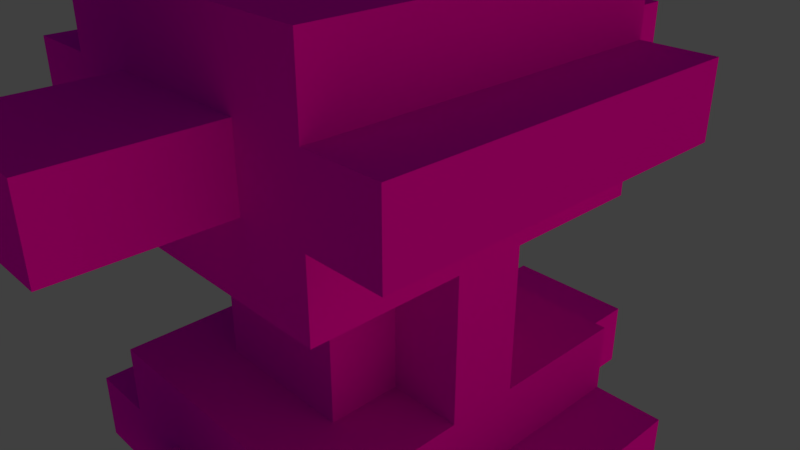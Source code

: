 # Source: Bonus_UFO.blend  (saved by Blender 2.78.0; exported with 4.5.12 LTS)
import bpy
from mathutils import Matrix  # noqa: F401  (used for matrix-valued properties, if any)

bpy.ops.wm.read_factory_settings(use_empty=True)
scene = bpy.context.scene
scene.name = 'Scene'

# ---- collections
col_collection_1 = bpy.data.collections.new('Collection 1'); scene.collection.children.link(col_collection_1)

# ---- images (referenced by path relative to the original .blend; pixels are not part of the script)
import os
ASSET_DIR = os.environ.get("B2B_ASSET_DIR", "")  # directory of the original .blend (textures are referenced by path, not embedded)
HERE = os.path.dirname(os.path.abspath(__file__))  # packed textures are extracted next to this script under _unpacked/

def load_image(name, relpath, width, height, colorspace="sRGB"):
    """Load a texture the original file referenced (path relative to the .blend, or extracted next to this script)."""
    p = next((c for c in (os.path.join(HERE, relpath), os.path.join(ASSET_DIR, relpath)) if relpath and os.path.exists(c)), "")
    if p:
        img = bpy.data.images.load(p, check_existing=True)
        img.name = name
    else:  # same state as the original file: an image datablock whose file is absent (Cycles renders it pink)
        img = bpy.data.images.new(name, width, height)
        img.source = "FILE"
        img.filepath = "//" + (relpath or name)
    img.colorspace_settings.name = colorspace
    return img
img_texturescom_metalfloorsbare0014_1_seamless_s_nrm_png = load_image('TexturesCom_MetalFloorsBare0014_1_seamless_S_NRM.png', 'Texturen/Metal02/TexturesCom_MetalFloorsBare0014_1_seamless_S_NRM.png', 1024, 1024, 'sRGB')
img_texturescom_metalfloorsbare0014_1_seamless_s_color_png = load_image('TexturesCom_MetalFloorsBare0014_1_seamless_S_COLOR.png', 'Texturen/Metal02/TexturesCom_MetalFloorsBare0014_1_seamless_S_COLOR.png', 1024, 1024, 'sRGB')
img_texturescom_metalfloorsbare0014_1_seamless_s_spec_png = load_image('TexturesCom_MetalFloorsBare0014_1_seamless_S_SPEC.png', 'Texturen/Metal02/TexturesCom_MetalFloorsBare0014_1_seamless_S_BAKE_UFO.png', 1024, 1024, 'sRGB')

# ---- materials (node trees are filled in below, after node groups)
mat_material = bpy.data.materials.new('Material')
mat_material.alpha_threshold = 0.0
mat_material.roughness = 0.5
mat_material.line_color = (0.0, 0.0, 0.0, 1.0)

# ---- material node trees
mat_material.use_nodes = True; mat_material.node_tree.nodes.clear()
_N = mat_material.node_tree.nodes; _L = mat_material.node_tree.links
n0 = _N.new('ShaderNodeTexImage'); n0.name = 'Image Texture.002'; n0.location = (-502, 54)
n0.width = 140
n0.image = img_texturescom_metalfloorsbare0014_1_seamless_s_nrm_png
n1 = _N.new('ShaderNodeTexImage'); n1.name = 'Image Texture'; n1.location = (-496, 351)
n1.width = 140
n1.image = img_texturescom_metalfloorsbare0014_1_seamless_s_color_png
n2 = _N.new('ShaderNodeBsdfDiffuse'); n2.name = 'Diffuse BSDF'; n2.location = (-195, 346)
n2.inputs[1].default_value = 0.2
n3 = _N.new('ShaderNodeOutputMaterial'); n3.name = 'Material Output'; n3.location = (257, 343)
n4 = _N.new('ShaderNodeMixShader'); n4.name = 'Mix Shader'; n4.location = (37, 380)
n5 = _N.new('ShaderNodeTexImage'); n5.name = 'Image Texture.001'; n5.location = (-490, 619)
n5.width = 140
n5.image = img_texturescom_metalfloorsbare0014_1_seamless_s_spec_png
n6 = _N.new('ShaderNodeMix'); n6.name = 'Mix'; n6.location = (-177, 586)
n6.data_type = 'RGBA'
n6.inputs[0].default_value = 0.2
n6.inputs[7].default_value = (0.0, 0.0, 0.0, 1.0)
n7 = _N.new('ShaderNodeNormalMap'); n7.name = 'Normal Map'; n7.location = (-228, 69)
n8 = _N.new('ShaderNodeDisplacement'); n8.name = 'Displacement'; n8.location = (0, 0)
n8.inputs[1].default_value = 0.0
n8.inputs[2].default_value = 0.1
_L.new(n2.outputs[0], n4.inputs[1])
_L.new(n1.outputs[0], n2.inputs[0])
_L.new(n4.outputs[0], n3.inputs[0])
_L.new(n5.outputs[0], n6.inputs[6])
_L.new(n6.outputs[2], n4.inputs[0])
_L.new(n0.outputs[0], n7.inputs[1])
_L.new(n7.outputs[0], n8.inputs[0])
_L.new(n8.outputs[0], n3.inputs[2])
n3.is_active_output = True

# ---- world
world_world = bpy.data.worlds.new('World'); scene.world = world_world
world_world.color = (0.05088, 0.05088, 0.05088)
world_world.use_sun_shadow = False
world_world.sun_shadow_jitter_overblur = 0.0
world_world.cycles.sampling_method = 'MANUAL'

# ---- cameras
cam_camera = bpy.data.cameras.new('Camera')
cam_camera.clip_end = 100.0
cam_camera.lens = 35.0
cam_camera.sensor_width = 32.0
cam_camera.sensor_height = 18.0
cam_camera.ortho_scale = 7.314
cam_camera.dof.focus_distance = 0.0

# ---- lights
light_lamp = bpy.data.lights.new('Lamp', 'SUN')
light_lamp.color = (1.0, 0.8136, 0.2218)
light_lamp.transmission_factor = 0.0
light_lamp.cutoff_distance = 30.0
light_lamp.angle = 2.652
light_lamp.energy = 1.0
light_lamp.shadow_buffer_clip_start = 1.001
light_lamp.shadow_soft_size = 4.0
light_lamp.shadow_cascade_max_distance = 1000.0

# ---- meshes
me_cube = bpy.data.meshes.new('Cube')
me_cube.from_pydata([(3.033, -0.5055, -1.28), (2.033, 0.4945, -4.28), (0.03297, 0.4945, -4.28), (-1.967, -2.505, -2.28), (-1.967, -2.505, -3.28), (0.03297, 0.4945, -6.28), (0.03297, -2.505, -3.28), (0.03297, -2.505, -2.28), (2.033, -2.505, -3.28), (2.033, -2.505, -2.28), (0.03297, -4.505, -3.28), (0.03297, -4.505, -2.28), (2.033, -4.505, -3.28), (2.033, -4.505, -2.28), (-0.967, -0.5055, -4.28), (-0.967, 0.4945, -6.28), (0.03297, 2.495, -3.28), (0.03297, 2.495, -2.28), (2.033, 2.495, -3.28), (2.033, 2.495, -2.28), (0.03297, 4.495, -3.28), (0.03297, 4.495, -2.28), (2.033, 4.495, -3.28), (2.033, 4.495, -2.28), (0.03297, 0.4945, -1.28), (0.03297, -0.5055, -1.28), (2.033, 0.4945, -1.28), (2.033, -0.5055, -1.28), (0.03297, -1.505, -1.28), (2.033, -1.505, -1.28), (0.03297, 1.495, -1.28), (2.033, 1.495, -1.28), (2.033, 2.495, -1.28), (2.033, 1.495, -4.28), (0.03297, -0.5055, -4.28), (2.033, -0.5055, -4.28), (2.033, -1.505, -4.28), (0.03297, -1.505, -4.28), (0.03297, 1.495, -4.28), (-0.967, -2.505, -2.28), (-0.967, -2.505, -1.28), (-0.967, 0.4945, -4.28), (-0.967, -2.505, -3.28), (-0.967, -2.505, -4.28), (-0.967, 2.495, -2.28), (-0.967, 2.495, -1.28), (-0.967, 2.495, -3.28), (-0.967, 2.495, -4.28), (3.033, -0.5055, -4.28), (3.033, 2.495, -1.28), (3.033, 2.495, -2.28), (3.033, -2.505, -3.28), (3.033, -2.505, -4.28), (3.033, -2.505, -2.28), (3.033, 2.495, -4.28), (3.033, 2.495, -3.28), (3.033, -2.505, -1.28), (3.033, 0.4945, -4.28), (3.033, -1.505, -1.28), (-1.967, 2.495, -2.28), (-1.967, 2.495, -3.28), (4.033, -2.505, -3.28), (4.033, -2.505, -2.28), (4.033, 2.495, -3.28), (4.033, 2.495, -2.28), (0.03297, 0.4945, -7.28), (-0.967, -0.5055, -6.28), (0.03297, -0.5055, -6.28), (3.033, -0.5055, -6.28), (2.033, -0.5055, -6.28), (2.033, 0.4945, -6.28), (3.033, 0.4945, -6.28), (2.033, 1.495, -6.28), (2.033, -1.505, -6.28), (0.03297, -1.505, -6.28), (0.03297, 1.495, -6.28), (0.03297, -0.5055, -7.28), (2.033, -0.5055, -7.28), (2.033, 0.4945, -7.28), (0.03297, 0.4945, -9.28), (0.03297, 2.495, -9.28), (0.03297, 1.495, -9.28), (0.03297, 1.495, -7.28), (2.033, -1.505, -7.28), (2.033, 1.495, -7.28), (0.03297, -1.505, -7.28), (0.03297, 2.495, -7.28), (0.03297, 2.495, -6.28), (2.033, 2.495, -6.28), (2.033, 2.495, -7.28), (2.033, 2.495, -6.28), (3.033, 2.495, -6.28), (3.033, 2.495, -7.28), (-0.967, 2.495, -6.28), (0.03297, 2.495, -6.28), (-0.967, 2.495, -7.28), (0.03297, -2.505, -7.28), (0.03297, -2.505, -6.28), (2.033, -2.505, -6.28), (2.033, -2.505, -7.28), (3.033, -2.505, -6.28), (2.033, -2.505, -6.28), (3.033, -2.505, -7.28), (-0.967, -2.505, -6.28), (0.03297, -2.505, -6.28), (-0.967, -2.505, -7.28), (0.03297, 2.495, -8.28), (2.033, 0.4945, -8.28), (2.033, 1.495, -8.28), (-0.967, -2.505, -8.28), (2.033, 1.495, -8.28), (2.033, 2.495, -8.28), (3.033, 2.495, -8.28), (-0.967, 2.495, -8.28), (0.03297, -2.505, -8.28), (2.033, -2.505, -8.28), (3.033, -2.505, -8.28), (0.03297, -0.5055, -9.28), (2.033, -0.5055, -9.28), (2.033, 0.4945, -9.28), (2.033, 0.4945, -3.28), (2.033, -0.5055, -3.28), (2.033, 1.495, -9.28), (2.033, -1.505, -9.28), (0.03297, -1.505, -9.28), (-0.967, -2.505, -9.28), (2.033, -1.505, -9.28), (0.03297, -1.505, -9.28), (2.033, 2.495, -9.28), (2.033, 2.495, -9.28), (3.033, 2.495, -9.28), (-0.967, 2.495, -9.28), (0.03297, 2.495, -9.28), (0.03297, -2.505, -9.28), (2.033, -2.505, -9.28), (3.033, -2.505, -9.28), (2.033, -2.505, -9.28), (0.03297, -2.505, -9.28), (2.033, -4.505, -7.28), (2.033, -4.505, -8.28), (0.03297, -4.505, -7.28), (0.03297, -4.505, -8.28), (0.03297, 4.495, -7.28), (2.033, 4.495, -7.28), (0.03297, 4.495, -8.28), (2.033, 4.495, -8.28), (-1.967, 2.495, -8.28), (-1.967, 2.495, -7.28), (-1.967, -2.505, -8.28), (-1.967, -2.505, -7.28), (4.033, -2.505, -8.28), (4.033, -2.505, -7.28), (4.033, 2.495, -7.28), (4.033, 2.495, -8.28), (0.03297, -0.5055, -3.28), (0.03297, 0.4945, -7.28), (0.03297, -0.5055, -7.28), (2.033, 0.4945, -7.28), (2.033, -0.5055, -7.28), (0.03297, 0.4945, -3.28), (0.03297, -0.5055, -3.28), (2.033, 0.4945, -3.28), (2.033, -0.5055, -3.28), (0.03297, 0.4945, -1.28), (0.03297, -0.5055, -1.28), (2.033, 0.4945, -1.28), (2.033, -0.5055, -1.28), (0.03297, 0.4945, -3.28), (0.03297, -0.5055, -8.28), (0.03297, -1.505, -8.28), (0.03297, 0.4945, -7.28), (2.033, 0.4945, -7.28), (2.033, 1.495, -7.28), (0.03297, -0.5055, -7.28), (2.033, -0.5055, -7.28), (2.033, -1.505, -7.28), (0.03297, -1.505, -7.28), (0.03297, 1.495, -7.28), (0.03297, -1.505, -3.28), (2.033, -1.505, -3.28), (0.03297, 1.495, -3.28), (2.033, 1.495, -3.28)], [], [(71, 1, 57), (29, 0, 27), (5, 93, 15), (74, 98, 73), (123, 133, 124), (143, 144, 142), (173, 175, 176), (161, 157, 162), (50, 0, 53), (8, 10, 6), (103, 67, 66), (86, 144, 106), (9, 12, 8), (7, 39, 6), (20, 18, 16), (70, 33, 1), (17, 23, 21), (30, 181, 31), (31, 120, 26), (105, 109, 137), (37, 73, 36), (111, 80, 106), (38, 47, 33), (33, 75, 38), (6, 11, 7), (178, 25, 28), (5, 41, 2), (170, 172, 171), (127, 76, 85), (66, 34, 14), (135, 126, 118), (59, 39, 44), (148, 113, 109), (3, 60, 4), (79, 82, 65), (64, 61, 63), (143, 86, 89), (101, 68, 69), (153, 116, 112), (140, 139, 138), (111, 143, 89), (34, 74, 37), (71, 57, 68), (75, 2, 38), (116, 130, 112), (138, 115, 99), (169, 175, 123), (62, 50, 53), (102, 152, 92), (42, 60, 46), (140, 99, 96), (97, 99, 98), (84, 107, 78), (51, 53, 8), (45, 24, 30), (133, 115, 114), (80, 122, 81), (36, 52, 43), (21, 22, 20), (92, 112, 90), (120, 180, 167), (122, 107, 108), (55, 61, 51), (136, 116, 102), (21, 16, 17), (10, 13, 11), (127, 125, 117), (113, 125, 109), (24, 180, 30), (36, 69, 35), (113, 95, 132), (114, 139, 141), (11, 9, 7), (39, 45, 44), (145, 106, 144), (147, 148, 149), (18, 23, 19), (15, 105, 66), (69, 48, 35), (95, 149, 105), (91, 70, 71), (18, 54, 47), (150, 152, 151), (121, 29, 27), (126, 77, 118), (88, 86, 87), (81, 172, 177), (159, 156, 155), (154, 179, 121), (155, 161, 159), (160, 158, 156), (45, 32, 17), (141, 96, 114), (29, 178, 28), (72, 87, 75), (168, 176, 169), (71, 70, 1), (29, 58, 0), (5, 94, 93), (74, 97, 98), (123, 134, 133), (143, 145, 144), (173, 174, 175), (158, 162, 157), (166, 165, 161), (157, 119, 118), (166, 161, 162), (157, 118, 158), (56, 53, 58), (50, 49, 0), (0, 58, 53), (8, 12, 10), (103, 104, 67), (86, 142, 144), (9, 13, 12), (7, 9, 56), (53, 56, 9), (39, 3, 42), (7, 56, 40), (42, 6, 39), (3, 4, 42), (7, 40, 39), (20, 22, 18), (70, 72, 33), (17, 19, 23), (30, 180, 181), (31, 181, 120), (137, 104, 105), (105, 149, 148), (104, 103, 105), (109, 125, 137), (105, 148, 109), (37, 74, 73), (111, 128, 80), (38, 2, 41), (54, 57, 33), (57, 1, 33), (38, 41, 47), (54, 33, 47), (33, 72, 75), (6, 10, 11), (178, 154, 25), (5, 15, 41), (170, 177, 172), (127, 117, 76), (66, 67, 34), (118, 119, 130), (129, 130, 119), (135, 136, 126), (118, 130, 135), (59, 3, 39), (148, 146, 113), (3, 59, 60), (79, 81, 82), (64, 62, 61), (143, 142, 86), (101, 100, 68), (153, 150, 116), (140, 141, 139), (111, 145, 143), (34, 67, 74), (100, 102, 68), (92, 91, 71), (57, 54, 55), (102, 92, 71), (57, 55, 51), (68, 102, 71), (51, 52, 48), (48, 68, 57), (57, 51, 48), (75, 5, 2), (116, 135, 130), (138, 139, 115), (123, 124, 169), (169, 176, 175), (62, 64, 50), (102, 151, 152), (42, 4, 60), (140, 138, 99), (97, 96, 99), (84, 110, 107), (8, 6, 43), (42, 43, 6), (51, 61, 62), (43, 52, 8), (53, 9, 8), (8, 52, 51), (51, 62, 53), (26, 27, 0), (0, 49, 31), (40, 56, 29), (56, 58, 29), (31, 26, 0), (31, 49, 32), (40, 29, 28), (28, 25, 40), (45, 40, 24), (31, 32, 30), (25, 24, 40), (30, 32, 45), (133, 134, 115), (80, 128, 122), (36, 35, 48), (43, 14, 37), (14, 34, 37), (36, 48, 52), (43, 37, 36), (21, 23, 22), (92, 152, 153), (112, 130, 129), (92, 153, 112), (90, 91, 92), (112, 129, 90), (120, 181, 180), (122, 119, 107), (55, 63, 61), (100, 101, 102), (136, 135, 116), (116, 150, 151), (102, 101, 136), (116, 151, 102), (21, 20, 16), (10, 12, 13), (79, 117, 125), (127, 137, 125), (125, 131, 79), (132, 79, 131), (113, 131, 125), (24, 167, 180), (36, 73, 69), (113, 146, 147), (95, 93, 94), (113, 147, 95), (132, 131, 113), (95, 94, 132), (114, 115, 139), (11, 13, 9), (39, 40, 45), (145, 111, 106), (147, 146, 148), (18, 22, 23), (42, 46, 14), (46, 47, 41), (14, 43, 42), (105, 103, 66), (14, 46, 41), (95, 105, 15), (66, 14, 41), (15, 93, 95), (66, 41, 15), (69, 68, 48), (95, 147, 149), (91, 90, 70), (19, 32, 49), (50, 64, 63), (19, 49, 50), (46, 16, 47), (18, 19, 55), (50, 63, 55), (55, 54, 18), (47, 16, 18), (19, 50, 55), (150, 153, 152), (121, 179, 29), (126, 83, 77), (88, 89, 86), (81, 122, 172), (79, 155, 117), (159, 163, 164), (160, 156, 159), (159, 164, 160), (117, 155, 156), (154, 178, 179), (155, 157, 161), (160, 162, 158), (46, 60, 59), (44, 45, 17), (46, 59, 44), (17, 16, 44), (32, 19, 17), (16, 46, 44), (141, 140, 96), (29, 179, 178), (72, 88, 87), (168, 173, 176)])
_uv = me_cube.uv_layers.new(name='UVMap')
_uv.uv.foreach_set('vector', [0.619, 1.0, 0.5714, 0.9048, 0.619, 0.9048, 0.04762, 0.4286, 2.271e-08, 0.381, 0.04762, 0.381, 0.4762, 1.0, 0.5238, 0.9048, 0.5238, 1.0, 0.2381, 0.8571, 0.2857, 0.9524, 0.2381, 0.9524, 0.1905, 0.8571, 0.2381, 0.9524, 0.1905, 0.9524, 0.9524, 0.5238, 1.0, 0.619, 0.9524, 0.619, 0.9524, 0.1429, 0.9048, 0.2381, 0.9048, 0.1429, 0.619, 0.09524, 0.619, 0.2857, 0.5714, 0.09524, 0.6667, 0.381, 0.619, 0.2381, 0.6667, 0.1429, 0.1905, 0.7619, 0.09524, 0.8571, 0.09524, 0.7619, 0.9524, 0.4286, 1.0, 0.5238, 0.9524, 0.5238, 0.8571, 0.2381, 0.9048, 0.1429, 0.9048, 0.2381, 0.8571, 0.4286, 0.9048, 0.3333, 0.9048, 0.4286, 0.4286, 0.09524, 0.4286, 0.04762, 0.4762, 0.09524, 0.09524, 0.6667, 0.1905, 0.7619, 0.09524, 0.7619, 0.9048, 0.4286, 0.9524, 0.5238, 0.9048, 0.5238, 0.09524, 0.7619, 0.0, 0.8571, 0.0, 0.7619, 0.09524, 0.6667, 3.406e-08, 0.7619, 0.0, 0.6667, 0.8571, 0.9048, 0.9048, 0.8095, 0.9048, 0.9048, 0.2381, 0.619, 0.2381, 0.5714, 0.2857, 0.5238, 0.8095, 0.619, 0.7143, 0.7143, 0.7143, 0.619, 0.5238, 0.9048, 0.5714, 1.0, 0.5238, 1.0, 0.4286, 0.4286, 0.381, 0.4762, 0.4286, 0.3333, 0.4762, 0.9048, 0.5714, 0.8095, 0.5714, 0.9048, 0.9524, 0.7143, 0.9048, 0.8095, 0.9048, 0.7143, 0.6667, 0.8571, 0.7143, 0.9524, 0.6667, 0.9524, 1.0, 0.7143, 0.9524, 0.619, 1.0, 0.619, 0.9524, 5.677e-09, 1.0, 0.09524, 0.9524, 0.09524, 0.1429, 0.8571, 0.1905, 0.9524, 0.1429, 0.9524, 0.3333, 0.9524, 0.2857, 0.8571, 0.3333, 0.8571, 0.7143, 0.1429, 0.7619, 0.1905, 0.7619, 0.2381, 0.5238, 0.5714, 0.4762, 0.8095, 0.4762, 0.5714, 0.5714, 0.8095, 0.619, 0.5714, 0.619, 0.8095, 0.7143, 0.619, 0.7619, 0.381, 0.7619, 0.619, 0.4762, 0.4762, 0.5238, 0.5714, 0.4762, 0.5714, 0.619, 0.619, 0.6667, 0.381, 0.6667, 0.619, 0.7143, 0.8095, 0.8095, 0.7143, 0.8095, 0.8095, 1.0, 0.2381, 0.9524, 0.1429, 1.0, 0.1429, 0.8095, 0.381, 0.7619, 0.619, 0.7619, 0.381, 0.8571, 0.8095, 0.8095, 0.7143, 0.8571, 0.7143, 0.7619, 0.8095, 0.7143, 0.9048, 0.7143, 0.8095, 1.703e-08, 0.9524, 0.04762, 0.8571, 0.04762, 0.9524, 0.3333, 0.1429, 0.2381, 0.1429, 0.3333, 0.09524, 0.7619, 0.8095, 0.8095, 0.9048, 0.7619, 0.9048, 0.4286, 0.619, 0.4762, 0.8571, 0.4286, 0.8571, 0.8571, 0.4286, 0.9048, 0.5238, 0.8571, 0.5238, 0.8571, 0.09524, 0.8095, 0.0, 0.9048, 2.838e-08, 0.8095, 0.1429, 0.7619, 0.381, 0.7619, 0.1429, 0.381, 0.619, 0.4286, 0.8571, 0.381, 0.8571, 0.5714, 0.8095, 0.5238, 0.5714, 0.5714, 0.5714, 0.8095, 2.696e-08, 0.7143, 0.09524, 0.7143, 0.0, 0.7619, 1.0, 0.7143, 0.9048, 0.7619, 0.9048, 0.9048, 0.5238, 0.8571, 0.5714, 0.8571, 0.5238, 0.4762, 0.2381, 0.4286, 0.2381, 0.4762, 0.1905, 0.1905, 0.2381, 0.1429, 0.3333, 0.1429, 0.2857, 0.9048, 0.7143, 0.9524, 0.619, 0.9524, 0.7143, 0.04762, 0.9524, 0.09524, 0.8571, 0.09524, 0.9524, 0.5714, 0.4286, 0.619, 0.381, 0.619, 0.5714, 0.381, 0.9524, 0.4286, 0.8571, 0.4286, 0.9524, 0.3333, 0.5714, 0.3333, 0.619, 0.2857, 0.5238, 0.381, 0.9524, 0.3333, 0.8571, 0.381, 0.8571, 0.8571, 0.9524, 0.8095, 0.9048, 0.8571, 0.9048, 0.8095, 0.381, 0.8571, 0.619, 0.8095, 0.619, 0.4762, 0.619, 0.4286, 0.5714, 0.4286, 0.5238, 0.9048, 0.5238, 0.9524, 0.619, 0.9048, 0.619, 0.5714, 0.9048, 0.619, 0.8095, 0.619, 0.9048, 0.6667, 0.8095, 0.619, 0.8571, 0.6667, 0.7619, 0.6667, 0.619, 0.7143, 0.8571, 0.6667, 0.8571, 0.8571, 0.8095, 0.8095, 0.9048, 0.8095, 0.8095, 0.9048, 0.4286, 0.9524, 0.3333, 0.9524, 0.4286, 0.6667, 0.04762, 0.6667, 0.09524, 0.619, 0.0, 0.8095, 0.619, 0.9048, 0.7143, 0.8095, 0.7143, 0.381, 0.7619, 0.2857, 0.8571, 0.2857, 0.7619, 0.6667, 0.1429, 0.7143, 0.381, 0.6667, 0.381, 0.1905, 0.6667, 0.2857, 0.7619, 0.1905, 0.7619, 0.381, 0.4762, 0.3333, 0.2381, 0.381, 0.2381, 0.9048, 0.7143, 0.8571, 0.8095, 0.8571, 0.7143, 0.1429, 0.09524, 0.1905, 0.2381, 0.1429, 0.1429, 0.1429, 0.9524, 0.09524, 0.8571, 0.1429, 0.8571, 0.8095, 0.1429, 0.8571, 0.381, 0.8095, 0.381, 0.9524, 0.3333, 1.0, 0.4286, 0.9524, 0.4286, 0.2857, 0.3333, 0.3333, 0.2857, 0.3333, 0.4762, 0.7143, 0.381, 0.6667, 0.619, 0.6667, 0.381, 0.9048, 0.2381, 0.9524, 0.3333, 0.9048, 0.3333, 0.9048, 0.09524, 0.9524, 2.271e-08, 0.9524, 0.09524, 0.9524, 0.9048, 0.9048, 0.8095, 0.9524, 0.8095, 0.381, 0.7619, 0.2857, 0.6667, 0.381, 0.6667, 0.5714, 0.2857, 0.5238, 0.09524, 0.5714, 0.09524, 1.0, 0.3333, 0.9524, 0.2381, 1.0, 0.2381, 0.09524, 0.6667, 0.0, 0.4762, 0.09524, 0.4762, 0.1905, 0.6667, 0.09524, 0.4762, 0.1905, 0.4762, 0.1905, 0.4762, 0.1905, 0.3333, 0.2381, 0.4286, 0.8571, 0.2381, 0.9048, 0.3333, 0.8571, 0.3333, 0.1905, 0.7619, 0.2857, 0.8571, 0.1905, 0.8571, 0.6667, 0.9524, 0.619, 0.8571, 0.6667, 0.8571, 0.8095, 0.9048, 0.7619, 0.9524, 0.7619, 0.9048, 0.619, 1.0, 0.5714, 1.0, 0.5714, 0.9048, 0.04762, 0.4286, 0.0, 0.4286, 2.271e-08, 0.381, 0.4762, 1.0, 0.4762, 0.9048, 0.5238, 0.9048, 0.2381, 0.8571, 0.2857, 0.8571, 0.2857, 0.9524, 0.1905, 0.8571, 0.2381, 0.8571, 0.2381, 0.9524, 0.9524, 0.5238, 1.0, 0.5238, 1.0, 0.619, 0.9524, 0.1429, 0.9524, 0.2381, 0.9048, 0.2381, 0.5714, 0.2857, 0.5714, 0.09524, 0.619, 0.2857, 0.5714, 0.0, 0.619, 0.0, 0.619, 0.09524, 0.619, 0.2857, 0.619, 0.381, 0.5714, 0.381, 0.5714, 0.0, 0.619, 0.09524, 0.5714, 0.09524, 0.619, 0.2857, 0.5714, 0.381, 0.5714, 0.2857, 0.619, 0.1429, 0.6667, 0.1429, 0.619, 0.1905, 0.6667, 0.381, 0.619, 0.381, 0.619, 0.2381, 0.619, 0.2381, 0.619, 0.1905, 0.6667, 0.1429, 0.1905, 0.7619, 0.1905, 0.8571, 0.09524, 0.8571, 0.9524, 0.4286, 1.0, 0.4286, 1.0, 0.5238, 0.8571, 0.2381, 0.8571, 0.1429, 0.9048, 0.1429, 0.8571, 0.4286, 0.8571, 0.3333, 0.9048, 0.3333, 0.4286, 0.09524, 0.4286, 0.1905, 0.381, 0.2381, 0.4286, 0.2381, 0.381, 0.2381, 0.4286, 0.1905, 0.4286, 0.04762, 0.4286, 0.0, 0.4762, 0.04762, 0.4286, 0.09524, 0.381, 0.2381, 0.381, 0.04762, 0.4762, 0.04762, 0.4762, 0.09524, 0.4286, 0.04762, 0.4286, 0.0, 0.4762, 0.0, 0.4762, 0.04762, 0.4286, 0.09524, 0.381, 0.04762, 0.4286, 0.04762, 0.09524, 0.6667, 0.1905, 0.6667, 0.1905, 0.7619, 0.9048, 0.4286, 0.9524, 0.4286, 0.9524, 0.5238, 0.09524, 0.7619, 0.09524, 0.8571, 0.0, 0.8571, 0.09524, 0.6667, 0.09524, 0.7619, 3.406e-08, 0.7619, 0.8571, 0.9048, 0.8571, 0.8095, 0.9048, 0.8095, 0.2857, 0.5238, 0.2857, 0.6667, 0.2381, 0.619, 0.2381, 0.619, 0.1905, 0.619, 0.1905, 0.5714, 0.2857, 0.6667, 0.2381, 0.6667, 0.2381, 0.619, 0.2381, 0.5714, 0.2381, 0.5238, 0.2857, 0.5238, 0.2381, 0.619, 0.1905, 0.5714, 0.2381, 0.5714, 0.8095, 0.619, 0.8095, 0.7143, 0.7143, 0.7143, 0.5238, 0.9048, 0.5714, 0.9048, 0.5714, 1.0, 0.4286, 0.4286, 0.4762, 0.4286, 0.4762, 0.4762, 0.381, 0.2857, 0.4762, 0.2857, 0.4286, 0.3333, 0.4762, 0.2857, 0.4762, 0.3333, 0.4286, 0.3333, 0.4286, 0.4286, 0.4762, 0.4762, 0.381, 0.4762, 0.381, 0.2857, 0.4286, 0.3333, 0.381, 0.4762, 0.4762, 0.9048, 0.4762, 0.8095, 0.5714, 0.8095, 0.9524, 0.7143, 0.9524, 0.8095, 0.9048, 0.8095, 0.6667, 0.8571, 0.7143, 0.8571, 0.7143, 0.9524, 1.0, 0.7143, 0.9524, 0.7143, 0.9524, 0.619, 0.9524, 5.677e-09, 1.0, 0.0, 1.0, 0.09524, 0.1429, 0.8571, 0.1905, 0.8571, 0.1905, 0.9524, 0.3333, 0.9524, 0.2857, 0.9524, 0.2857, 0.8571, 0.7619, 0.2381, 0.7619, 0.2857, 0.7143, 0.381, 0.7619, 0.381, 0.7143, 0.381, 0.7619, 0.2857, 0.7143, 0.1429, 0.7619, 0.1429, 0.7619, 0.1905, 0.7619, 0.2381, 0.7143, 0.381, 0.7143, 0.1429, 0.5238, 0.5714, 0.5238, 0.8095, 0.4762, 0.8095, 0.5714, 0.8095, 0.5714, 0.5714, 0.619, 0.5714, 0.7143, 0.619, 0.7143, 0.381, 0.7619, 0.381, 0.4762, 0.4762, 0.5238, 0.4762, 0.5238, 0.5714, 0.619, 0.619, 0.619, 0.381, 0.6667, 0.381, 0.7143, 0.8095, 0.7143, 0.7143, 0.8095, 0.7143, 1.0, 0.2381, 0.9524, 0.2381, 0.9524, 0.1429, 0.8095, 0.381, 0.8095, 0.619, 0.7619, 0.619, 0.8571, 0.8095, 0.8095, 0.8095, 0.8095, 0.7143, 0.7619, 0.8095, 0.7619, 0.9048, 0.7143, 0.9048, 1.703e-08, 0.9524, 0.0, 0.8571, 0.04762, 0.8571, 0.3333, 1.135e-08, 0.381, 0.0, 0.3333, 0.09524, 0.381, 0.2381, 0.3333, 0.2381, 0.3333, 0.1429, 0.2381, 0.1429, 0.2381, 0.2381, 0.1905, 0.2381, 0.381, 0.0, 0.381, 0.2381, 0.3333, 0.1429, 0.2381, 0.1429, 0.1905, 0.2381, 0.1905, 1.135e-08, 0.3333, 0.09524, 0.381, 0.0, 0.3333, 0.1429, 0.1905, 1.135e-08, 0.2381, 3.406e-08, 0.2381, 0.09524, 0.2381, 0.09524, 0.3333, 0.09524, 0.2381, 0.1429, 0.2381, 0.1429, 0.1905, 1.135e-08, 0.2381, 0.09524, 0.7619, 0.8095, 0.8095, 0.8095, 0.8095, 0.9048, 0.4286, 0.619, 0.4762, 0.619, 0.4762, 0.8571, 0.8571, 0.4286, 0.9048, 0.4286, 0.9048, 0.5238, 0.9048, 2.838e-08, 0.9048, 0.09524, 0.8571, 0.09524, 0.8571, 0.09524, 0.8095, 0.09524, 0.8095, 0.0, 0.8095, 0.1429, 0.8095, 0.381, 0.7619, 0.381, 0.381, 0.619, 0.4286, 0.619, 0.4286, 0.8571, 0.5714, 0.8095, 0.5238, 0.8095, 0.5238, 0.5714, 0.8095, 2.696e-08, 0.8095, 0.09524, 0.7143, 0.09524, 0.7619, 1.0, 0.7143, 1.0, 0.7143, 0.9048, 0.9048, 0.5238, 0.9048, 0.5714, 0.8571, 0.5714, 0.4762, 0.1905, 0.4762, 0.09524, 0.5238, 0.04762, 0.4762, 0.04762, 0.5238, 0.04762, 0.4762, 0.09524, 0.4762, 0.2381, 0.4762, 0.2857, 0.4286, 0.2857, 0.5238, 0.04762, 0.5238, 0.2381, 0.4762, 0.1905, 0.4286, 0.2381, 0.4286, 0.1905, 0.4762, 0.1905, 0.4762, 0.1905, 0.5238, 0.2381, 0.4762, 0.2381, 0.4762, 0.2381, 0.4286, 0.2857, 0.4286, 0.2381, 0.04762, 0.3333, 0.04762, 0.381, 2.271e-08, 0.381, 2.271e-08, 0.381, 1.135e-08, 0.2381, 0.04762, 0.2857, 0.1905, 0.4762, 2.271e-08, 0.4762, 0.04762, 0.4286, 2.271e-08, 0.4762, 0.0, 0.4286, 0.04762, 0.4286, 0.04762, 0.2857, 0.04762, 0.3333, 2.271e-08, 0.381, 0.04762, 0.2857, 1.135e-08, 0.2381, 0.04762, 0.2381, 0.1905, 0.4762, 0.04762, 0.4286, 0.1429, 0.4286, 0.1429, 0.4286, 0.1429, 0.381, 0.1905, 0.4762, 0.1905, 0.2381, 0.1905, 0.4762, 0.1429, 0.3333, 0.04762, 0.2857, 0.04762, 0.2381, 0.1429, 0.2857, 0.1429, 0.381, 0.1429, 0.3333, 0.1905, 0.4762, 0.1429, 0.2857, 0.04762, 0.2381, 0.1905, 0.2381, 0.9048, 0.7143, 0.9048, 0.619, 0.9524, 0.619, 0.04762, 0.9524, 0.04762, 0.8571, 0.09524, 0.8571, 0.5714, 0.4286, 0.5238, 0.4286, 0.5238, 0.381, 0.619, 0.5714, 0.5238, 0.5714, 0.5714, 0.5238, 0.5238, 0.5714, 0.5238, 0.5238, 0.5714, 0.5238, 0.5714, 0.4286, 0.5238, 0.381, 0.619, 0.381, 0.619, 0.5714, 0.5714, 0.5238, 0.5714, 0.4286, 0.381, 0.9524, 0.381, 0.8571, 0.4286, 0.8571, 0.3333, 0.5714, 0.381, 0.5714, 0.381, 0.619, 0.3333, 0.619, 0.3333, 0.6667, 0.2857, 0.6667, 0.3333, 0.5714, 0.381, 0.619, 0.3333, 0.619, 0.2857, 0.5238, 0.3333, 0.5238, 0.3333, 0.5714, 0.3333, 0.619, 0.2857, 0.6667, 0.2857, 0.5238, 0.381, 0.9524, 0.3333, 0.9524, 0.3333, 0.8571, 0.8571, 0.9524, 0.8095, 0.9524, 0.8095, 0.9048, 0.8095, 0.381, 0.8571, 0.381, 0.8571, 0.619, 0.4286, 0.4762, 0.4762, 0.4762, 0.4286, 0.5238, 0.4762, 0.619, 0.4286, 0.619, 0.4286, 0.5714, 0.4286, 0.5714, 0.381, 0.5714, 0.381, 0.5238, 0.4286, 0.5238, 0.4762, 0.4762, 0.4762, 0.619, 0.4286, 0.5714, 0.381, 0.5238, 0.4286, 0.5238, 0.9048, 0.5238, 0.9524, 0.5238, 0.9524, 0.619, 0.5714, 0.9048, 0.5714, 0.8095, 0.619, 0.8095, 0.6667, 0.7143, 0.6667, 0.7619, 0.619, 0.8571, 0.6667, 0.8095, 0.6667, 0.8571, 0.619, 0.8571, 0.619, 0.8571, 0.619, 0.619, 0.6667, 0.7143, 0.6667, 0.619, 0.6667, 0.7143, 0.619, 0.619, 0.6667, 0.619, 0.7143, 0.619, 0.7143, 0.8571, 0.8571, 0.8095, 0.8571, 0.9048, 0.8095, 0.9048, 0.9048, 0.4286, 0.9048, 0.3333, 0.9524, 0.3333, 0.6667, 0.04762, 0.7143, 0.04762, 0.7143, 0.09524, 0.6667, 0.09524, 0.6667, 0.1429, 0.619, 0.1429, 0.6667, 0.04762, 0.7143, 0.09524, 0.6667, 0.09524, 0.619, 0.0, 0.6667, 0.0, 0.6667, 0.04762, 0.6667, 0.09524, 0.619, 0.1429, 0.619, 0.0, 0.8095, 0.619, 0.9048, 0.619, 0.9048, 0.7143, 0.381, 0.7619, 0.381, 0.8571, 0.2857, 0.8571, 0.6667, 0.1429, 0.7143, 0.1429, 0.7143, 0.381, 0.1905, 0.6667, 0.2857, 0.6667, 0.2857, 0.7619, 0.381, 0.4762, 0.3333, 0.4762, 0.3333, 0.2381, 0.9048, 0.7143, 0.9048, 0.8095, 0.8571, 0.8095, 0.0, 0.2381, 2.838e-09, 0.0, 0.04762, 0.1429, 2.838e-09, 0.0, 0.04762, 1.135e-08, 0.04762, 0.09524, 0.04762, 0.1429, 0.04762, 0.2381, 0.0, 0.2381, 0.1905, 0.2381, 0.1429, 0.2381, 0.1429, 0.1429, 0.04762, 0.1429, 2.838e-09, 0.0, 0.04762, 0.09524, 0.1905, 1.135e-08, 0.1905, 0.2381, 0.1429, 0.09524, 0.1429, 0.1429, 0.04762, 0.1429, 0.04762, 0.09524, 0.1429, 0.09524, 0.1429, 1.135e-08, 0.1905, 1.135e-08, 0.1429, 0.1429, 0.04762, 0.09524, 0.1429, 0.09524, 0.1429, 0.9524, 0.09524, 0.9524, 0.09524, 0.8571, 0.8095, 0.1429, 0.8571, 0.1429, 0.8571, 0.381, 0.9524, 0.3333, 1.0, 0.3333, 1.0, 0.4286, 0.2381, 0.3333, 0.1905, 0.3333, 0.1905, 0.2857, 0.2381, 0.2857, 0.2381, 0.2381, 0.2857, 0.2381, 0.2381, 0.3333, 0.1905, 0.2857, 0.2381, 0.2857, 0.2857, 0.4762, 0.2857, 0.4286, 0.3333, 0.4762, 0.2857, 0.3333, 0.2381, 0.3333, 0.2857, 0.2857, 0.2381, 0.2857, 0.2857, 0.2381, 0.2857, 0.2857, 0.2857, 0.2857, 0.3333, 0.2857, 0.2857, 0.3333, 0.3333, 0.4762, 0.2857, 0.4286, 0.2857, 0.3333, 0.2381, 0.3333, 0.2381, 0.2857, 0.2857, 0.2857, 0.7143, 0.381, 0.7143, 0.619, 0.6667, 0.619, 0.9048, 0.2381, 0.9524, 0.2381, 0.9524, 0.3333, 0.9048, 0.09524, 0.9048, 0.0, 0.9524, 2.271e-08, 0.9524, 0.9048, 0.9048, 0.9048, 0.9048, 0.8095, 0.381, 0.7619, 0.2857, 0.7619, 0.2857, 0.6667, 0.5714, 0.0, 0.5714, 0.09524, 0.5238, 0.0, 0.5714, 0.2857, 0.5714, 0.381, 0.5238, 0.381, 0.5238, 0.2857, 0.5238, 0.09524, 0.5714, 0.2857, 0.5714, 0.2857, 0.5238, 0.381, 0.5238, 0.2857, 0.5238, 0.0, 0.5714, 0.09524, 0.5238, 0.09524, 1.0, 0.3333, 0.9524, 0.3333, 0.9524, 0.2381, 0.09524, 0.6667, 1.703e-08, 0.6667, 0.0, 0.4762, 0.1905, 0.6667, 0.09524, 0.6667, 0.09524, 0.4762, 0.2857, 0.4762, 0.2857, 0.5238, 0.2381, 0.5238, 0.2381, 0.4762, 0.1905, 0.4762, 0.2381, 0.4286, 0.2857, 0.4762, 0.2381, 0.5238, 0.2381, 0.4762, 0.2381, 0.4286, 0.2857, 0.4286, 0.2381, 0.4762, 0.1905, 0.3333, 0.2381, 0.3333, 0.2381, 0.4286, 0.2857, 0.4286, 0.2857, 0.4762, 0.2381, 0.4762, 0.8571, 0.2381, 0.9048, 0.2381, 0.9048, 0.3333, 0.1905, 0.7619, 0.2857, 0.7619, 0.2857, 0.8571, 0.6667, 0.9524, 0.619, 0.9524, 0.619, 0.8571, 0.8095, 0.9048, 0.8095, 0.9524, 0.7619, 0.9524])
me_cube.materials.append(mat_material)
me_cube.use_remesh_preserve_volume = False
me_cube.use_remesh_preserve_attributes = False
me_cube.use_mirror_vertex_groups = False
me_cube.update()

# ---- objects
ob_cube = bpy.data.objects.new('Cube', me_cube)
ob_lamp = bpy.data.objects.new('Lamp', light_lamp)
ob_camera = bpy.data.objects.new('Camera', cam_camera)

# ---- transforms, parenting, visibility, modifiers, constraints
ob_cube.location = (-1.0, 0.0, 5.0)
ob_cube.lock_rotations_4d = False
ob_cube.empty_display_type = 'ARROWS'
ob_cube.lineart.crease_threshold = 0.0
ob_lamp.location = (24.62, 14.4, -21.53)
ob_lamp.rotation_euler = (2.527, 0.751, 2.928)
ob_lamp.lock_rotations_4d = False
ob_lamp.empty_display_type = 'ARROWS'
ob_lamp.color = (0.0, 0.0, 0.0, 0.0)
ob_lamp.lineart.crease_threshold = 0.0
ob_camera.location = (7.481, -6.508, 5.344)
ob_camera.rotation_euler = (1.109, 0.0, 0.8149)
ob_camera.lock_rotations_4d = False
ob_camera.empty_display_type = 'ARROWS'
ob_camera.color = (0.0, 0.0, 0.0, 0.0)
ob_camera.display_type = 'WIRE'
ob_camera.lineart.crease_threshold = 0.0

# ---- collection membership
col_collection_1.objects.link(ob_cube)
col_collection_1.objects.link(ob_lamp)
col_collection_1.objects.link(ob_camera)

# ---- scene / render settings (as saved in the file)
scene.camera = ob_camera
scene.frame_start = 1; scene.frame_end = 250; scene.frame_set(1)
scene.render.engine = 'CYCLES'
scene.render.resolution_percentage = 50
scene.render.dither_intensity = 0.0
scene.cycles.use_denoising = False
scene.cycles.samples = 128
scene.cycles.sampling_pattern = 'TABULATED_SOBOL'
scene.cycles.light_sampling_threshold = 0.0
scene.cycles.use_adaptive_sampling = False
scene.cycles.use_light_tree = False
scene.cycles.blur_glossy = 0.0
scene.cycles.sample_clamp_indirect = 0.0
scene.view_settings.view_transform = 'Standard'
bpy.context.view_layer.update()
